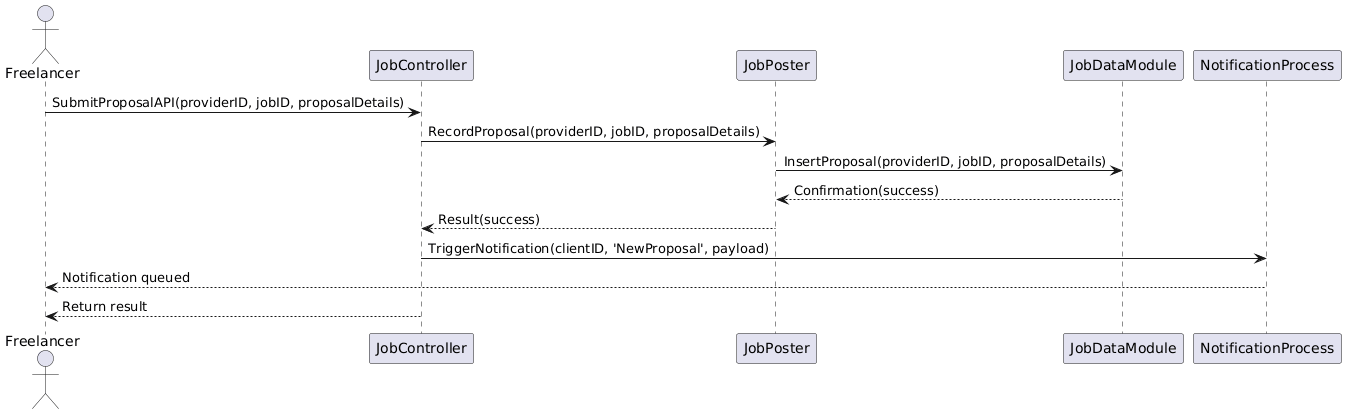

The diagram above was rendered by PlantUML. Its source (embedded in the PNG):
@startuml
actor Freelancer
participant JobController
participant JobPoster
participant JobDataModule
participant NotificationProcess

Freelancer -> JobController: SubmitProposalAPI(providerID, jobID, proposalDetails)
JobController -> JobPoster: RecordProposal(providerID, jobID, proposalDetails)
JobPoster -> JobDataModule: InsertProposal(providerID, jobID, proposalDetails)
JobDataModule --> JobPoster: Confirmation(success)
JobPoster --> JobController: Result(success)
JobController -> NotificationProcess: TriggerNotification(clientID, 'NewProposal', payload)
NotificationProcess --> Freelancer: Notification queued
JobController --> Freelancer: Return result
@enduml